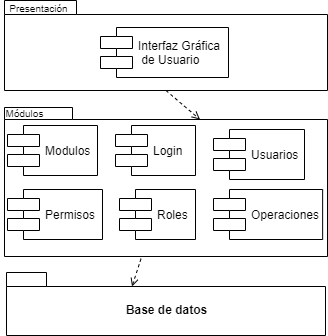

The diagram above was exported from draw.io. Its source (the exported page's mxGraphModel, read from the mxfile embedded in the PNG):
<mxGraphModel dx="364" dy="423" grid="0" gridSize="10" guides="1" tooltips="1" connect="1" arrows="1" fold="1" page="1" pageScale="1" pageWidth="330" pageHeight="350" math="0" shadow="0">
  <root>
    <mxCell id="emhIhm-tB8Ulydx_HKPw-0" />
    <mxCell id="emhIhm-tB8Ulydx_HKPw-1" parent="emhIhm-tB8Ulydx_HKPw-0" />
    <mxCell id="hBf2KHcDIlZ37dd3zfbn-0" value="" style="shape=folder;fontStyle=1;spacingTop=10;tabWidth=72;tabHeight=14;tabPosition=left;html=1;fontSize=10;" vertex="1" parent="emhIhm-tB8Ulydx_HKPw-1">
      <mxGeometry x="5" y="5" width="323" height="90" as="geometry" />
    </mxCell>
    <mxCell id="HJCebGbRncgV995iOyS5-4" value="" style="shape=folder;fontStyle=1;spacingTop=10;tabWidth=68;tabHeight=12;tabPosition=left;html=1;" vertex="1" parent="emhIhm-tB8Ulydx_HKPw-1">
      <mxGeometry x="5" y="112" width="323" height="149" as="geometry" />
    </mxCell>
    <mxCell id="kgmrX8mAi1Z6VomVbyVG-0" value="Login" style="shape=component;align=left;spacingLeft=36;" vertex="1" parent="emhIhm-tB8Ulydx_HKPw-1">
      <mxGeometry x="116" y="130" width="80" height="50" as="geometry" />
    </mxCell>
    <mxCell id="8Fj5zRtPDIRi_Ds6gyZ8-10" value="Modulos" style="shape=component;align=left;spacingLeft=36;" vertex="1" parent="emhIhm-tB8Ulydx_HKPw-1">
      <mxGeometry x="8" y="130" width="90" height="50" as="geometry" />
    </mxCell>
    <mxCell id="8Fj5zRtPDIRi_Ds6gyZ8-11" value="Operaciones" style="shape=component;align=left;spacingLeft=36;" vertex="1" parent="emhIhm-tB8Ulydx_HKPw-1">
      <mxGeometry x="214" y="194" width="109.14" height="50" as="geometry" />
    </mxCell>
    <mxCell id="8Fj5zRtPDIRi_Ds6gyZ8-12" value="Permisos" style="shape=component;align=left;spacingLeft=36;" vertex="1" parent="emhIhm-tB8Ulydx_HKPw-1">
      <mxGeometry x="8" y="194" width="95" height="50" as="geometry" />
    </mxCell>
    <mxCell id="8Fj5zRtPDIRi_Ds6gyZ8-13" value="Roles" style="shape=component;align=left;spacingLeft=36;" vertex="1" parent="emhIhm-tB8Ulydx_HKPw-1">
      <mxGeometry x="120" y="194" width="76" height="50" as="geometry" />
    </mxCell>
    <mxCell id="8Fj5zRtPDIRi_Ds6gyZ8-14" value="Usuarios" style="shape=component;align=left;spacingLeft=36;" vertex="1" parent="emhIhm-tB8Ulydx_HKPw-1">
      <mxGeometry x="214" y="134" width="91" height="50" as="geometry" />
    </mxCell>
    <mxCell id="HJCebGbRncgV995iOyS5-5" value="" style="edgeStyle=none;rounded=0;orthogonalLoop=1;jettySize=auto;html=1;endArrow=none;endFill=0;fontSize=10;exitX=0;exitY=0;exitDx=125.5;exitDy=14;exitPerimeter=0;dashed=1;startArrow=open;startFill=0;" edge="1" parent="emhIhm-tB8Ulydx_HKPw-1" source="-oGd5A-uby5c8yPB3PzW-7" target="HJCebGbRncgV995iOyS5-4">
      <mxGeometry relative="1" as="geometry" />
    </mxCell>
    <mxCell id="-oGd5A-uby5c8yPB3PzW-7" value="Base de datos" style="shape=folder;fontStyle=1;spacingTop=10;tabWidth=40;tabHeight=14;tabPosition=left;html=1;" vertex="1" parent="emhIhm-tB8Ulydx_HKPw-1">
      <mxGeometry x="7" y="277" width="319" height="63" as="geometry" />
    </mxCell>
    <mxCell id="HJCebGbRncgV995iOyS5-6" value="" style="edgeStyle=none;rounded=0;orthogonalLoop=1;jettySize=auto;html=1;dashed=1;startArrow=none;startFill=0;endArrow=open;endFill=0;fontSize=10;entryX=0;entryY=0;entryDx=195.5;entryDy=12;entryPerimeter=0;exitX=0.5;exitY=1;exitDx=0;exitDy=0;exitPerimeter=0;" edge="1" parent="emhIhm-tB8Ulydx_HKPw-1" source="hBf2KHcDIlZ37dd3zfbn-0" target="HJCebGbRncgV995iOyS5-4">
      <mxGeometry relative="1" as="geometry">
        <mxPoint x="157" y="92" as="targetPoint" />
      </mxGeometry>
    </mxCell>
    <mxCell id="-oGd5A-uby5c8yPB3PzW-8" value="Interfaz Gráfica&#10; de Usuario" style="shape=component;align=left;spacingLeft=36;" vertex="1" parent="emhIhm-tB8Ulydx_HKPw-1">
      <mxGeometry x="101" y="32" width="128" height="50" as="geometry" />
    </mxCell>
    <mxCell id="HJCebGbRncgV995iOyS5-1" value="Módulos" style="text;html=1;align=center;verticalAlign=middle;resizable=0;points=[];autosize=1;fontSize=10;" vertex="1" parent="emhIhm-tB8Ulydx_HKPw-1">
      <mxGeometry x="1" y="110" width="48" height="16" as="geometry" />
    </mxCell>
    <mxCell id="hBf2KHcDIlZ37dd3zfbn-1" value="Presentación" style="text;html=1;align=center;verticalAlign=middle;resizable=0;points=[];autosize=1;fontSize=10;" vertex="1" parent="emhIhm-tB8Ulydx_HKPw-1">
      <mxGeometry x="5" y="5" width="68" height="16" as="geometry" />
    </mxCell>
  </root>
</mxGraphModel>